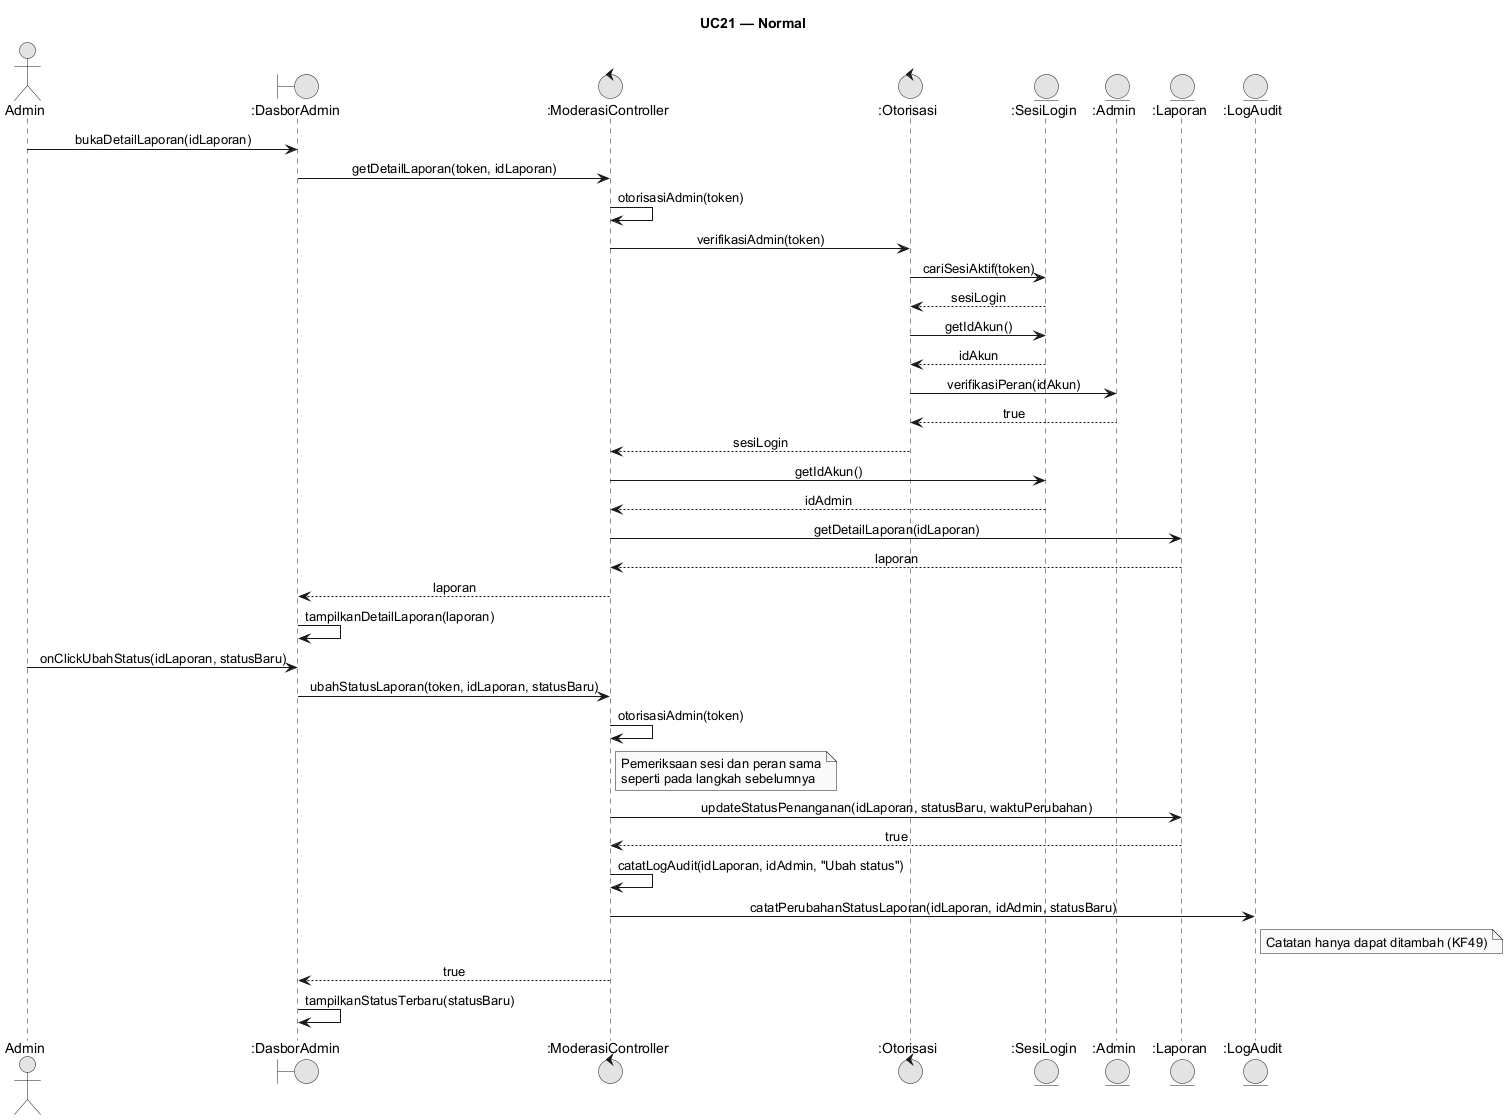

The diagram above was rendered by PlantUML. Its source (embedded in the PNG):
@startuml
skinparam monochrome true
skinparam shadowing false
skinparam defaultFontName Arial
skinparam sequenceMessageAlign center
skinparam backgroundColor #FFFFFF
skinparam responseMessageBelowArrow true
title UC21 — Normal
actor "Admin" as User
boundary ":DasborAdmin" as Dash
control ":ModerasiController" as MC
control ":Otorisasi" as Oto
entity ":SesiLogin" as Sesi
entity ":Admin" as Adm
entity ":Laporan" as Lap
entity ":LogAudit" as Audit
User -> Dash: bukaDetailLaporan(idLaporan)
Dash -> MC: getDetailLaporan(token, idLaporan)
MC -> MC: otorisasiAdmin(token)
MC -> Oto: verifikasiAdmin(token)
Oto -> Sesi: cariSesiAktif(token)
Sesi --> Oto: sesiLogin
Oto -> Sesi: getIdAkun()
Sesi --> Oto: idAkun
Oto -> Adm: verifikasiPeran(idAkun)
Adm --> Oto: true
Oto --> MC: sesiLogin
MC -> Sesi: getIdAkun()
Sesi --> MC: idAdmin
MC -> Lap: getDetailLaporan(idLaporan)
Lap --> MC: laporan
MC --> Dash: laporan
Dash -> Dash: tampilkanDetailLaporan(laporan)
User -> Dash: onClickUbahStatus(idLaporan, statusBaru)
Dash -> MC: ubahStatusLaporan(token, idLaporan, statusBaru)
MC -> MC: otorisasiAdmin(token)
note right of MC: Pemeriksaan sesi dan peran sama\nseperti pada langkah sebelumnya
MC -> Lap: updateStatusPenanganan(idLaporan, statusBaru, waktuPerubahan)
Lap --> MC: true
MC -> MC: catatLogAudit(idLaporan, idAdmin, "Ubah status")
MC -> Audit: catatPerubahanStatusLaporan(idLaporan, idAdmin, statusBaru)
note right of Audit: Catatan hanya dapat ditambah (KF49)
MC --> Dash: true
Dash -> Dash: tampilkanStatusTerbaru(statusBaru)
@enduml